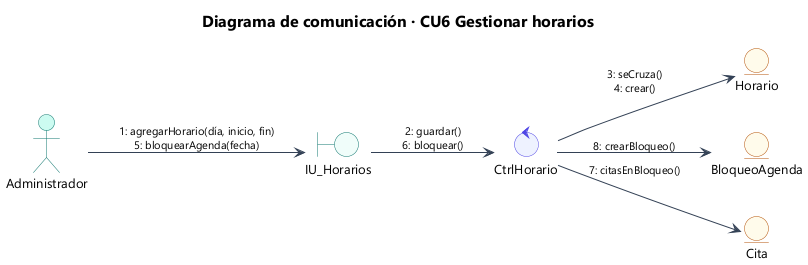

The diagram above was rendered by PlantUML. Its source (embedded in the PNG):
@startuml 30_com_cu06
!include estilo.iuml
title Diagrama de comunicación · CU6 Gestionar horarios
left to right direction
actor "Administrador" as A
boundary "IU_Horarios" as IU
control "CtrlHorario" as C
entity "Horario" as H
entity "BloqueoAgenda" as BA
entity "Cita" as CI
A --> IU : "1: agregarHorario(día, inicio, fin)\n5: bloquearAgenda(fecha)"
IU --> C : "2: guardar()\n6: bloquear()"
C --> H : "3: seCruza()\n4: crear()"
C --> BA : "8: crearBloqueo()"
C --> CI : "7: citasEnBloqueo()"
@enduml